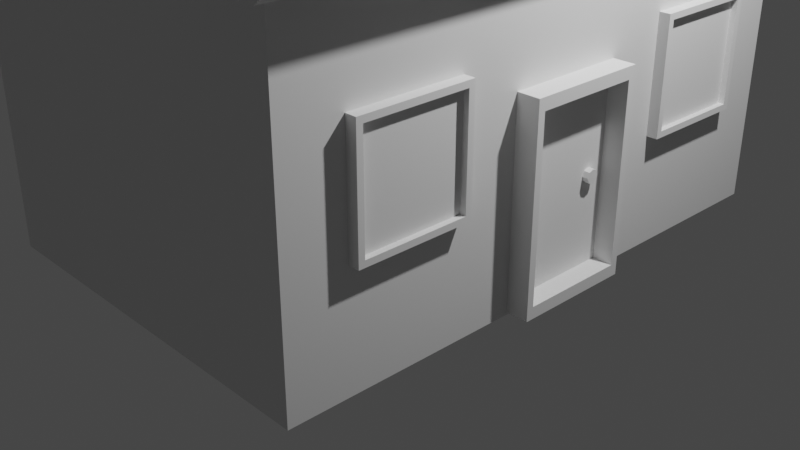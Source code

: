 # Source: House.blend  (saved by Blender 3.5.10; exported with 4.5.12 LTS)
import bpy
from mathutils import Matrix  # noqa: F401  (used for matrix-valued properties, if any)

bpy.ops.wm.read_factory_settings(use_empty=True)
scene = bpy.context.scene
scene.name = 'Scene'

# ---- collections
col_collection = bpy.data.collections.new('Collection'); scene.collection.children.link(col_collection)

# ---- materials (node trees are filled in below, after node groups)
mat_material = bpy.data.materials.new('Material')
mat_material.alpha_threshold = 0.0
mat_material.use_transparent_shadow = False
mat_material.roughness = 0.5
mat_material.line_color = (0.0, 0.0, 0.0, 1.0)

# ---- material node trees
mat_material.use_nodes = True; mat_material.node_tree.nodes.clear()
_N = mat_material.node_tree.nodes; _L = mat_material.node_tree.links
n0 = _N.new('ShaderNodeOutputMaterial'); n0.name = 'Material Output'; n0.location = (300, 300)
n1 = _N.new('ShaderNodeBsdfPrincipled'); n1.name = 'Principled BSDF'; n1.location = (10, 300)
n1.distribution = 'GGX'
n1.subsurface_method = 'RANDOM_WALK_SKIN'
n1.inputs[3].default_value = 1.45
n1.inputs[27].default_value = (0.0, 0.0, 0.0, 1.0)
n1.inputs[28].default_value = 1.0
_L.new(n1.outputs[0], n0.inputs[0])
n0.is_active_output = True

# ---- world
world_world = bpy.data.worlds.new('World'); scene.world = world_world
world_world.use_nodes = True; world_world.node_tree.nodes.clear()
_N = world_world.node_tree.nodes; _L = world_world.node_tree.links
n0 = _N.new('ShaderNodeOutputWorld'); n0.name = 'World Output'; n0.location = (300, 300)
n1 = _N.new('ShaderNodeBackground'); n1.name = 'Background'; n1.location = (10, 300)
n1.inputs[0].default_value = (0.05088, 0.05088, 0.05088, 1.0)
_L.new(n1.outputs[0], n0.inputs[0])
n0.is_active_output = True
world_world.color = (0.05088, 0.05088, 0.05088)
world_world.use_sun_shadow = False
world_world.sun_shadow_jitter_overblur = 0.0

# ---- cameras
cam_camera = bpy.data.cameras.new('Camera')
cam_camera.clip_end = 100.0
cam_camera.ortho_scale = 7.314

# ---- lights
light_light = bpy.data.lights.new('Light', 'POINT')
light_light.transmission_factor = 0.0
light_light.energy = 1000.0
light_light.shadow_soft_size = 0.1
light_light.shadow_maximum_resolution = 0.006
light_light.use_absolute_resolution = True

# ---- meshes
me_cube = bpy.data.meshes.new('Cube')
me_cube.from_pydata([(1.0, 1.0, 1.0), (1.0, 1.0, -1.0), (1.0, -1.0, 1.0), (1.0, -1.0, -1.0), (-1.0, 1.0, 1.0), (-1.0, 1.0, -1.0), (-1.0, -1.0, 1.0), (-1.0, -1.0, -1.0), (0.0, -1.0, 1.881), (0.0, 1.0, 1.881)], [], [(0, 4, 9), (3, 2, 6, 7), (7, 6, 4, 5), (5, 1, 3, 7), (1, 0, 2, 3), (5, 4, 0, 1), (6, 2, 8)])
_uv = me_cube.uv_layers.new(name='UVMap')
_uv.uv.foreach_set('vector', [0.625, 0.5, 0.625, 0.25, 0.625, 0.5, 0.375, 0.75, 0.625, 0.75, 0.625, 1.0, 0.375, 1.0, 0.375, 0.0, 0.625, 0.0, 0.625, 0.25, 0.375, 0.25, 0.125, 0.5, 0.375, 0.5, 0.375, 0.75, 0.125, 0.75, 0.375, 0.5, 0.625, 0.5, 0.625, 0.75, 0.375, 0.75, 0.375, 0.25, 0.625, 0.25, 0.625, 0.5, 0.375, 0.5, 0.625, 1.0, 0.625, 0.75, 0.625, 1.0])
me_cube.materials.append(mat_material)
me_cube.use_mirror_vertex_groups = False
me_cube.update()
me_cube_001 = bpy.data.meshes.new('Cube.001')
me_cube_001.from_pydata([(1.0, 1.0, 1.0), (1.0, -1.0, 1.0), (-1.0, 1.0, 1.0), (-1.0, -1.0, 1.0), (0.0, -1.0, 1.881), (0.0, 1.0, 1.881), (1.072, 1.0, 1.082), (1.072, -1.0, 1.082), (-1.072, -1.0, 1.082), (-1.072, 1.0, 1.082), (-0.06217, 1.0, 1.971), (0.06217, 1.0, 1.971), (0.0, 1.0, 1.943), (-0.03364, 1.0, 1.988), (-3.725e-09, 1.0, 1.994), (0.03364, 1.0, 1.988), (0.06217, -1.0, 1.971), (-0.06217, -1.0, 1.971), (0.0, -1.0, 1.943), (0.03364, -1.0, 1.988), (3.725e-09, -1.0, 1.994), (-0.03364, -1.0, 1.988), (1.15, 1.0, 0.8678), (1.15, -1.0, 0.8678), (-1.15, -1.0, 0.8678), (-1.15, 1.0, 0.8678), (1.222, 1.0, 0.9496), (1.222, -1.0, 0.9496), (-1.222, -1.0, 0.9496), (-1.222, 1.0, 0.9496)], [], [(2, 5, 4, 3), (1, 4, 5, 0), (5, 2, 9, 10, 12), (0, 5, 12, 11, 6), (4, 1, 7, 16, 18), (9, 8, 17, 10), (2, 3, 24, 25), (3, 4, 18, 17, 8), (7, 1, 23, 27), (10, 13, 12), (13, 14, 12), (14, 15, 12), (15, 11, 12), (16, 19, 18), (19, 20, 18), (20, 21, 18), (21, 17, 18), (10, 17, 21, 13), (13, 21, 20, 14), (14, 20, 19, 15), (15, 19, 16, 11), (7, 6, 11, 16), (25, 24, 28, 29), (23, 22, 26, 27), (0, 6, 26, 22), (8, 9, 29, 28), (3, 8, 28, 24), (1, 0, 22, 23), (9, 2, 25, 29), (6, 7, 27, 26)])
_uv = me_cube_001.uv_layers.new(name='UVMap')
_uv.uv.foreach_set('vector', [0.625, 0.25, 0.625, 0.25, 0.625, 0.0, 0.625, 0.0, 0.625, 0.75, 0.625, 0.75, 0.625, 0.5, 0.625, 0.5, 0.625, 0.25, 0.625, 0.25, 0.625, 0.25, 0.625, 0.25, 0.625, 0.25, 0.625, 0.5, 0.625, 0.5, 0.625, 0.5, 0.625, 0.5, 0.625, 0.5, 0.625, 0.75, 0.625, 0.75, 0.625, 0.75, 0.625, 0.75, 0.625, 0.75, 0.625, 0.25, 0.625, 0.0, 0.625, 0.0, 0.625, 0.25, 0.625, 0.25, 0.625, 0.0, 0.625, 0.0, 0.625, 0.25, 0.625, 0.0, 0.625, 0.0, 0.625, 0.0, 0.625, 0.0, 0.625, 0.0, 0.625, 0.75, 0.625, 0.75, 0.625, 0.75, 0.625, 0.75, 0.625, 0.25, 0.625, 0.25, 0.625, 0.25, 0.625, 0.25, 0.625, 0.25, 0.625, 0.25, 0.625, 0.25, 0.625, 0.25, 0.625, 0.25, 0.625, 0.25, 0.625, 0.25, 0.625, 0.25, 0.625, 0.0, 0.625, 0.0, 0.625, 0.0, 0.625, 0.0, 0.625, 0.0, 0.625, 0.0, 0.625, 0.0, 0.625, 0.0, 0.625, 0.0, 0.625, 0.0, 0.625, 0.0, 0.625, 0.0, 0.625, 0.25, 0.625, 0.0, 0.625, 0.0, 0.625, 0.25, 0.625, 0.25, 0.625, 0.0, 0.625, 0.0, 0.625, 0.25, 0.625, 0.5, 0.625, 0.75, 0.625, 0.75, 0.625, 0.5, 0.625, 0.5, 0.625, 0.75, 0.625, 0.75, 0.625, 0.5, 0.625, 0.75, 0.625, 0.5, 0.625, 0.5, 0.625, 0.75, 0.625, 0.25, 0.625, 0.0, 0.625, 0.0, 0.625, 0.25, 0.625, 0.75, 0.625, 0.5, 0.625, 0.5, 0.625, 0.75, 0.625, 0.5, 0.625, 0.5, 0.625, 0.5, 0.625, 0.5, 0.625, 0.0, 0.625, 0.25, 0.625, 0.25, 0.625, 0.0, 0.625, 0.0, 0.625, 0.0, 0.625, 0.0, 0.625, 0.0, 0.625, 0.75, 0.625, 0.5, 0.625, 0.5, 0.625, 0.75, 0.625, 0.25, 0.625, 0.25, 0.625, 0.25, 0.625, 0.25, 0.625, 0.5, 0.625, 0.75, 0.625, 0.75, 0.625, 0.5])
me_cube_001.materials.append(mat_material)
me_cube_001.use_mirror_vertex_groups = False
me_cube_001.update()
me_cube_002 = bpy.data.meshes.new('Cube.002')
me_cube_002.from_pydata([(-1.0, -1.0, -1.0), (-1.0, -1.0, 1.0), (-1.0, 1.0, -1.0), (-1.0, 1.0, 1.0), (1.0, -1.0, -1.0), (1.0, -1.0, 1.0), (1.0, 1.0, -1.0), (1.0, 1.0, 1.0), (-0.6771, -0.6771, 1.0), (-0.6771, 0.6771, 1.0), (0.6771, 0.6771, 1.0), (0.6771, -0.6771, 1.0), (-1.0, -1.0, 1.0), (-1.0, 1.0, 1.0), (1.0, 1.0, 1.0), (1.0, -1.0, 1.0), (-0.6771, -0.6771, 0.5599), (-0.6771, 0.6771, 0.5599), (0.6771, 0.6771, 0.5599), (0.6771, -0.6771, 0.5599)], [], [(0, 1, 3, 2), (2, 3, 7, 6), (6, 7, 5, 4), (4, 5, 1, 0), (2, 6, 4, 0), (3, 1, 12, 13), (11, 10, 18, 19), (1, 5, 15, 12), (7, 3, 13, 14), (5, 7, 14, 15), (8, 9, 13, 12), (9, 10, 14, 13), (10, 11, 15, 14), (11, 8, 12, 15), (18, 17, 16, 19), (9, 8, 16, 17), (8, 11, 19, 16), (10, 9, 17, 18)])
_uv = me_cube_002.uv_layers.new(name='UVMap')
_uv.uv.foreach_set('vector', [0.375, 0.0, 0.625, 0.0, 0.625, 0.25, 0.375, 0.25, 0.375, 0.25, 0.625, 0.25, 0.625, 0.5, 0.375, 0.5, 0.375, 0.5, 0.625, 0.5, 0.625, 0.75, 0.375, 0.75, 0.375, 0.75, 0.625, 0.75, 0.625, 1.0, 0.375, 1.0, 0.125, 0.5, 0.375, 0.5, 0.375, 0.75, 0.125, 0.75, 0.625, 0.25, 0.625, 0.0, 0.625, 0.0, 0.625, 0.25, 0.6654, 0.7096, 0.6654, 0.5404, 0.6654, 0.5404, 0.6654, 0.7096, 0.625, 1.0, 0.625, 0.75, 0.625, 0.75, 0.625, 1.0, 0.625, 0.5, 0.625, 0.25, 0.625, 0.25, 0.625, 0.5, 0.625, 0.75, 0.625, 0.5, 0.625, 0.5, 0.625, 0.75, 0.8346, 0.7096, 0.8346, 0.5404, 0.875, 0.5, 0.875, 0.75, 0.8346, 0.5404, 0.6654, 0.5404, 0.625, 0.5, 0.875, 0.5, 0.6654, 0.5404, 0.6654, 0.7096, 0.625, 0.75, 0.625, 0.5, 0.6654, 0.7096, 0.8346, 0.7096, 0.875, 0.75, 0.625, 0.75, 0.6654, 0.5404, 0.8346, 0.5404, 0.8346, 0.7096, 0.6654, 0.7096, 0.8346, 0.5404, 0.8346, 0.7096, 0.8346, 0.7096, 0.8346, 0.5404, 0.8346, 0.7096, 0.6654, 0.7096, 0.6654, 0.7096, 0.8346, 0.7096, 0.6654, 0.5404, 0.8346, 0.5404, 0.8346, 0.5404, 0.6654, 0.5404])
me_cube_002.update()
me_cube_003 = bpy.data.meshes.new('Cube.003')
me_cube_003.from_pydata([(-1.0, -1.0, -1.0), (-1.0, -1.0, 1.0), (-1.0, 1.0, -1.0), (-1.0, 1.0, 1.0), (1.0, -0.8806, -0.8806), (1.0, -0.8806, 0.8806), (1.0, 0.8806, -0.8806), (1.0, 0.8806, 0.8806), (1.0, 1.0, 1.0), (1.0, 1.0, -1.0), (1.0, -1.0, -1.0), (1.0, -1.0, 1.0), (0.7938, 0.8806, 0.8806), (0.7938, 0.8806, -0.8806), (0.7938, -0.8806, -0.8806), (0.7938, -0.8806, 0.8806)], [], [(0, 1, 3, 2), (2, 3, 8, 9), (5, 4, 14, 15), (10, 11, 1, 0), (2, 9, 10, 0), (8, 3, 1, 11), (7, 6, 9, 8), (6, 4, 10, 9), (5, 7, 8, 11), (4, 5, 11, 10), (13, 12, 15, 14), (4, 6, 13, 14), (7, 5, 15, 12), (6, 7, 12, 13)])
_uv = me_cube_003.uv_layers.new(name='UVMap')
_uv.uv.foreach_set('vector', [0.375, 0.0, 0.625, 0.0, 0.625, 0.25, 0.375, 0.25, 0.375, 0.25, 0.625, 0.25, 0.625, 0.5, 0.375, 0.5, 0.6101, 0.7351, 0.3899, 0.7351, 0.3899, 0.7351, 0.6101, 0.7351, 0.375, 0.75, 0.625, 0.75, 0.625, 1.0, 0.375, 1.0, 0.125, 0.5, 0.375, 0.5, 0.375, 0.75, 0.125, 0.75, 0.625, 0.5, 0.875, 0.5, 0.875, 0.75, 0.625, 0.75, 0.6101, 0.5149, 0.3899, 0.5149, 0.375, 0.5, 0.625, 0.5, 0.3899, 0.5149, 0.3899, 0.7351, 0.375, 0.75, 0.375, 0.5, 0.6101, 0.7351, 0.6101, 0.5149, 0.625, 0.5, 0.625, 0.75, 0.3899, 0.7351, 0.6101, 0.7351, 0.625, 0.75, 0.375, 0.75, 0.3899, 0.5149, 0.6101, 0.5149, 0.6101, 0.7351, 0.3899, 0.7351, 0.3899, 0.7351, 0.3899, 0.5149, 0.3899, 0.5149, 0.3899, 0.7351, 0.6101, 0.5149, 0.6101, 0.7351, 0.6101, 0.7351, 0.6101, 0.5149, 0.3899, 0.5149, 0.6101, 0.5149, 0.6101, 0.5149, 0.3899, 0.5149])
me_cube_003.update()
me_cylinder = bpy.data.meshes.new('Cylinder')
me_cylinder.from_pydata([(0.0, 1.0, -1.0), (0.0, 1.0, 1.0), (0.7071, 0.7071, -1.0), (0.7071, 0.7071, 1.0), (1.0, 0.0, -1.0), (1.0, 0.0, 1.0), (0.7071, -0.7071, -1.0), (0.7071, -0.7071, 1.0), (0.0, -1.0, -1.0), (0.0, -1.0, 1.0), (-0.7071, -0.7071, -1.0), (-0.7071, -0.7071, 1.0), (-1.0, 0.0, -1.0), (-1.0, 0.0, 1.0), (-0.7071, 0.7071, -1.0), (-0.7071, 0.7071, 1.0)], [], [(0, 1, 3, 2), (2, 3, 5, 4), (4, 5, 7, 6), (6, 7, 9, 8), (8, 9, 11, 10), (10, 11, 13, 12), (3, 1, 15, 13, 11, 9, 7, 5), (12, 13, 15, 14), (14, 15, 1, 0), (0, 2, 4, 6, 8, 10, 12, 14)])
_uv = me_cylinder.uv_layers.new(name='UVMap')
_uv.uv.foreach_set('vector', [1.0, 0.5, 1.0, 1.0, 0.875, 1.0, 0.875, 0.5, 0.875, 0.5, 0.875, 1.0, 0.75, 1.0, 0.75, 0.5, 0.75, 0.5, 0.75, 1.0, 0.625, 1.0, 0.625, 0.5, 0.625, 0.5, 0.625, 1.0, 0.5, 1.0, 0.5, 0.5, 0.5, 0.5, 0.5, 1.0, 0.375, 1.0, 0.375, 0.5, 0.375, 0.5, 0.375, 1.0, 0.25, 1.0, 0.25, 0.5, 0.4197, 0.4197, 0.25, 0.49, 0.08029, 0.4197, 0.01, 0.25, 0.08029, 0.08029, 0.25, 0.01, 0.4197, 0.08029, 0.49, 0.25, 0.25, 0.5, 0.25, 1.0, 0.125, 1.0, 0.125, 0.5, 0.125, 0.5, 0.125, 1.0, 0.0, 1.0, 0.0, 0.5, 0.75, 0.49, 0.9197, 0.4197, 0.99, 0.25, 0.9197, 0.08029, 0.75, 0.01, 0.5803, 0.08029, 0.51, 0.25, 0.5803, 0.4197])
me_cylinder.update()
me_cube_004 = bpy.data.meshes.new('Cube.004')
me_cube_004.from_pydata([(-1.0, -1.0, -1.0), (-1.0, -1.0, 1.0), (-1.0, 1.0, -1.0), (-1.0, 1.0, 1.0), (1.0, -0.8932, -0.8932), (1.0, -0.8932, 0.8932), (1.0, 0.8932, -0.8932), (1.0, 0.8932, 0.8932), (1.0, 1.0, 1.0), (1.0, 1.0, -1.0), (1.0, -1.0, -1.0), (1.0, -1.0, 1.0), (1.0, 1.0, 1.0), (1.0, 1.0, -1.0), (1.0, -1.0, -1.0), (1.0, -1.0, 1.0), (0.9404, 0.8932, 0.8932), (0.9404, 0.8932, -0.8932), (0.9404, -0.8932, -0.8932), (0.9404, -0.8932, 0.8932)], [], [(0, 1, 3, 2), (2, 3, 8, 9), (7, 5, 19, 16), (10, 11, 1, 0), (2, 9, 10, 0), (8, 3, 1, 11), (12, 13, 9, 8), (13, 14, 10, 9), (15, 12, 8, 11), (14, 15, 11, 10), (7, 6, 13, 12), (6, 4, 14, 13), (5, 7, 12, 15), (4, 5, 15, 14), (17, 16, 19, 18), (6, 7, 16, 17), (5, 4, 18, 19), (4, 6, 17, 18)])
_uv = me_cube_004.uv_layers.new(name='UVMap')
_uv.uv.foreach_set('vector', [0.375, 0.0, 0.625, 0.0, 0.625, 0.25, 0.375, 0.25, 0.375, 0.25, 0.625, 0.25, 0.625, 0.5, 0.375, 0.5, 0.6116, 0.5134, 0.6116, 0.7366, 0.6116, 0.7366, 0.6116, 0.5134, 0.375, 0.75, 0.625, 0.75, 0.625, 1.0, 0.375, 1.0, 0.125, 0.5, 0.375, 0.5, 0.375, 0.75, 0.125, 0.75, 0.625, 0.5, 0.875, 0.5, 0.875, 0.75, 0.625, 0.75, 0.0, 0.0, 0.0, 0.0, 0.0, 0.0, 0.0, 0.0, 0.375, 0.5, 0.375, 0.75, 0.375, 0.75, 0.375, 0.5, 0.625, 0.75, 0.625, 0.5, 0.625, 0.5, 0.625, 0.75, 0.0, 0.0, 0.0, 0.0, 0.0, 0.0, 0.0, 0.0, 0.6116, 0.5134, 0.3884, 0.5134, 0.375, 0.5, 0.625, 0.5, 0.3884, 0.5134, 0.3884, 0.7366, 0.375, 0.75, 0.375, 0.5, 0.6116, 0.7366, 0.6116, 0.5134, 0.625, 0.5, 0.625, 0.75, 0.3884, 0.7366, 0.6116, 0.7366, 0.625, 0.75, 0.375, 0.75, 0.3884, 0.5134, 0.6116, 0.5134, 0.6116, 0.7366, 0.3884, 0.7366, 0.3884, 0.5134, 0.6116, 0.5134, 0.6116, 0.5134, 0.3884, 0.5134, 0.6116, 0.7366, 0.3884, 0.7366, 0.3884, 0.7366, 0.6116, 0.7366, 0.3884, 0.7366, 0.3884, 0.5134, 0.3884, 0.5134, 0.3884, 0.7366])
me_cube_004.update()
me_cube_005 = bpy.data.meshes.new('Cube.005')
me_cube_005.from_pydata([(-1.0, -1.0, -1.0), (-1.0, -1.0, 1.0), (-1.0, 1.0, -1.0), (-1.0, 1.0, 1.0), (1.0, -0.8932, -0.8932), (1.0, -0.8932, 0.8932), (1.0, 0.8932, -0.8932), (1.0, 0.8932, 0.8932), (1.0, 1.0, 1.0), (1.0, 1.0, -1.0), (1.0, -1.0, -1.0), (1.0, -1.0, 1.0), (1.0, 1.0, 1.0), (1.0, 1.0, -1.0), (1.0, -1.0, -1.0), (1.0, -1.0, 1.0), (0.9404, 0.8932, 0.8932), (0.9404, 0.8932, -0.8932), (0.9404, -0.8932, -0.8932), (0.9404, -0.8932, 0.8932)], [], [(0, 1, 3, 2), (2, 3, 8, 9), (7, 5, 19, 16), (10, 11, 1, 0), (2, 9, 10, 0), (8, 3, 1, 11), (12, 13, 9, 8), (13, 14, 10, 9), (15, 12, 8, 11), (14, 15, 11, 10), (7, 6, 13, 12), (6, 4, 14, 13), (5, 7, 12, 15), (4, 5, 15, 14), (17, 16, 19, 18), (6, 7, 16, 17), (5, 4, 18, 19), (4, 6, 17, 18)])
_uv = me_cube_005.uv_layers.new(name='UVMap')
_uv.uv.foreach_set('vector', [0.375, 0.0, 0.625, 0.0, 0.625, 0.25, 0.375, 0.25, 0.375, 0.25, 0.625, 0.25, 0.625, 0.5, 0.375, 0.5, 0.6116, 0.5134, 0.6116, 0.7366, 0.6116, 0.7366, 0.6116, 0.5134, 0.375, 0.75, 0.625, 0.75, 0.625, 1.0, 0.375, 1.0, 0.125, 0.5, 0.375, 0.5, 0.375, 0.75, 0.125, 0.75, 0.625, 0.5, 0.875, 0.5, 0.875, 0.75, 0.625, 0.75, 0.0, 0.0, 0.0, 0.0, 0.0, 0.0, 0.0, 0.0, 0.375, 0.5, 0.375, 0.75, 0.375, 0.75, 0.375, 0.5, 0.625, 0.75, 0.625, 0.5, 0.625, 0.5, 0.625, 0.75, 0.0, 0.0, 0.0, 0.0, 0.0, 0.0, 0.0, 0.0, 0.6116, 0.5134, 0.3884, 0.5134, 0.375, 0.5, 0.625, 0.5, 0.3884, 0.5134, 0.3884, 0.7366, 0.375, 0.75, 0.375, 0.5, 0.6116, 0.7366, 0.6116, 0.5134, 0.625, 0.5, 0.625, 0.75, 0.3884, 0.7366, 0.6116, 0.7366, 0.625, 0.75, 0.375, 0.75, 0.3884, 0.5134, 0.6116, 0.5134, 0.6116, 0.7366, 0.3884, 0.7366, 0.3884, 0.5134, 0.6116, 0.5134, 0.6116, 0.5134, 0.3884, 0.5134, 0.6116, 0.7366, 0.3884, 0.7366, 0.3884, 0.7366, 0.6116, 0.7366, 0.3884, 0.7366, 0.3884, 0.5134, 0.3884, 0.5134, 0.3884, 0.7366])
me_cube_005.update()

# ---- objects
ob_cube = bpy.data.objects.new('Cube', me_cube)
ob_light = bpy.data.objects.new('Light', light_light)
ob_camera = bpy.data.objects.new('Camera', cam_camera)
ob_roof = bpy.data.objects.new('Roof', me_cube_001)
ob_chimney = bpy.data.objects.new('Chimney', me_cube_002)
ob_door = bpy.data.objects.new('Door', me_cube_003)
ob_doorhandle = bpy.data.objects.new('DoorHandle', me_cylinder)
ob_windowleft = bpy.data.objects.new('WindowLeft', me_cube_004)
ob_windowright = bpy.data.objects.new('WindowRight', me_cube_005)

# ---- transforms, parenting, visibility, modifiers, constraints
ob_cube.location = (0.0, 0.0, 1.75)
ob_cube.scale = (2.0, 3.0, 1.75)
ob_cube.lock_rotations_4d = False
ob_cube.empty_display_type = 'ARROWS'
ob_cube.lineart.crease_threshold = 0.0
ob_light.location = (4.076, 1.005, 5.904)
ob_light.rotation_euler = (0.6503, 0.05522, 1.866)
ob_light.lock_rotations_4d = False
ob_light.empty_display_type = 'ARROWS'
ob_light.color = (0.0, 0.0, 0.0, 0.0)
ob_light.lineart.crease_threshold = 0.0
ob_camera.location = (7.359, -6.926, 4.958)
ob_camera.rotation_euler = (1.109, 0.0, 0.8149)
ob_camera.lock_rotations_4d = False
ob_camera.empty_display_type = 'ARROWS'
ob_camera.color = (0.0, 0.0, 0.0, 0.0)
ob_camera.display_type = 'WIRE'
ob_camera.lineart.crease_threshold = 0.0
ob_roof.location = (0.0, 0.0, 1.75)
ob_roof.scale = (2.0, -3.289, 1.75)
ob_roof.lock_rotations_4d = False
ob_roof.empty_display_type = 'ARROWS'
ob_roof.lineart.crease_threshold = 0.0
ob_chimney.location = (-1.219, -2.22, 4.354)
ob_chimney.scale = (0.277, 0.3136, 1.0)
ob_door.location = (1.229, 0.0, 1.026)
ob_door.scale = (1.0, 0.6152, 1.0)
ob_doorhandle.location = (1.938, 0.3475, 1.034)
ob_doorhandle.rotation_euler = (0.0, -1.56, 0.0)
ob_doorhandle.scale = (0.07146, 0.06758, 0.145)
ob_windowleft.location = (1.114, -1.804, 1.727)
ob_windowleft.scale = (1.0, 0.5801, 0.5832)
ob_windowright.location = (1.114, 1.814, 1.727)
ob_windowright.scale = (1.0, 0.5801, 0.5832)

# ---- collection membership
col_collection.objects.link(ob_cube)
col_collection.objects.link(ob_light)
col_collection.objects.link(ob_camera)
col_collection.objects.link(ob_roof)
col_collection.objects.link(ob_chimney)
col_collection.objects.link(ob_door)
col_collection.objects.link(ob_doorhandle)
col_collection.objects.link(ob_windowleft)
col_collection.objects.link(ob_windowright)

# ---- scene / render settings (as saved in the file)
scene.camera = ob_camera
scene.frame_start = 1; scene.frame_end = 250; scene.frame_set(1)
scene.render.engine = 'BLENDER_EEVEE_NEXT'
scene.cycles.sampling_pattern = 'TABULATED_SOBOL'
scene.view_settings.view_transform = 'Filmic'
bpy.context.view_layer.update()
